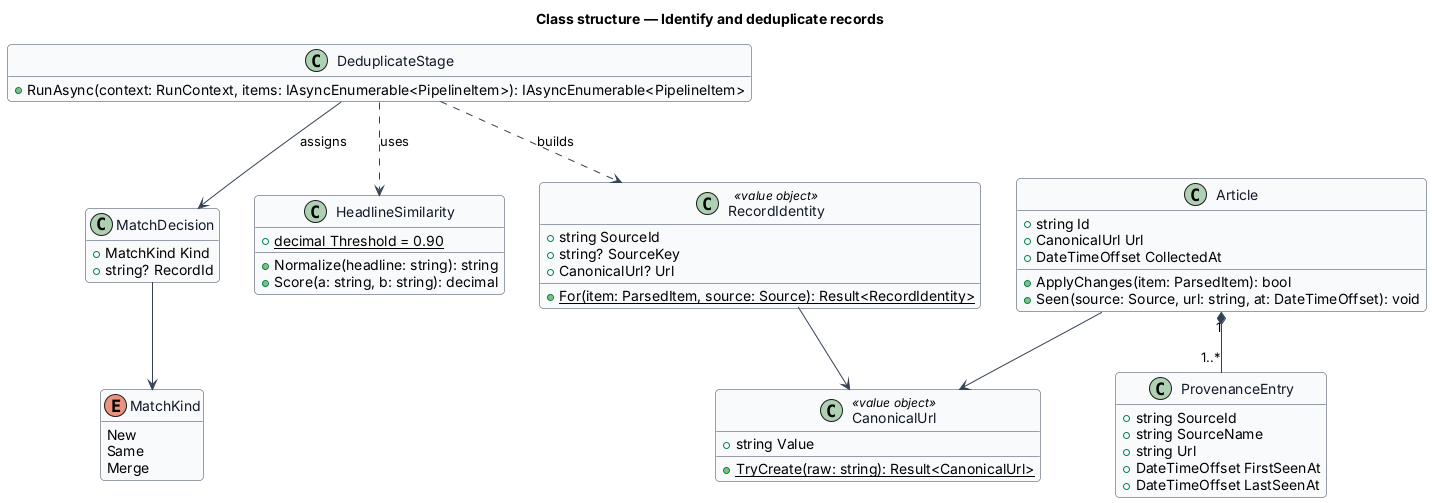

The diagram above was rendered by PlantUML. Its source (embedded in the PNG):
@startuml
skinparam backgroundColor #FFFFFF
skinparam shadowing false
skinparam roundcorner 8
skinparam defaultFontName Arial
skinparam ArrowColor #344054
skinparam class {
  BorderColor #344054
  FontColor #101828
  BackgroundColor #F9FAFB
}
hide empty members
title Class structure — Identify and deduplicate records

class CanonicalUrl <<value object>> {
  +string Value
  +{static} TryCreate(raw: string): Result<CanonicalUrl>
}
class RecordIdentity <<value object>> {
  +string SourceId
  +string? SourceKey
  +CanonicalUrl? Url
  +{static} For(item: ParsedItem, source: Source): Result<RecordIdentity>
}
class HeadlineSimilarity {
  +{static} decimal Threshold = 0.90
  +Normalize(headline: string): string
  +Score(a: string, b: string): decimal
}
enum MatchKind {
  New
  Same
  Merge
}
class MatchDecision {
  +MatchKind Kind
  +string? RecordId
}
class DeduplicateStage {
  +RunAsync(context: RunContext, items: IAsyncEnumerable<PipelineItem>): IAsyncEnumerable<PipelineItem>
}
class Article {
  +string Id
  +CanonicalUrl Url
  +DateTimeOffset CollectedAt
  +ApplyChanges(item: ParsedItem): bool
  +Seen(source: Source, url: string, at: DateTimeOffset): void
}
class ProvenanceEntry {
  +string SourceId
  +string SourceName
  +string Url
  +DateTimeOffset FirstSeenAt
  +DateTimeOffset LastSeenAt
}
RecordIdentity --> CanonicalUrl
DeduplicateStage ..> RecordIdentity : builds
DeduplicateStage ..> HeadlineSimilarity : uses
DeduplicateStage --> MatchDecision : assigns
MatchDecision --> MatchKind
Article "1" *-- "1..*" ProvenanceEntry
Article --> CanonicalUrl
@enduml